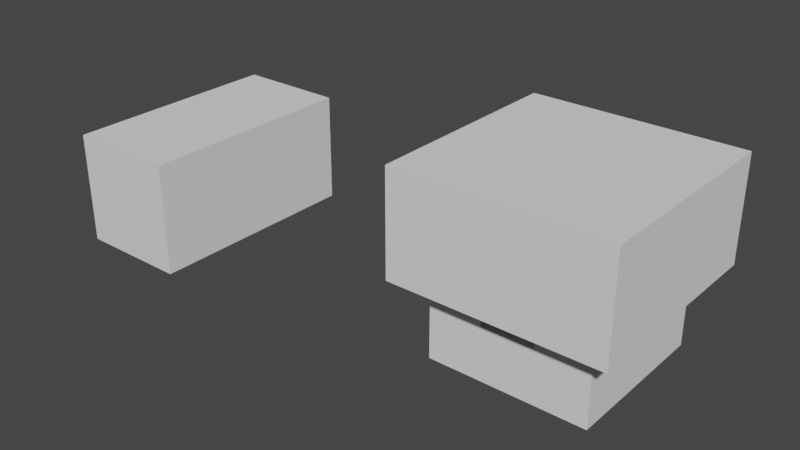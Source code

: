 # Source: dual_demo.blend  (saved by Blender 3.5.10; exported with 4.5.12 LTS)
import bpy
from mathutils import Matrix  # noqa: F401  (used for matrix-valued properties, if any)

bpy.ops.wm.read_factory_settings(use_empty=True)
scene = bpy.context.scene
scene.name = 'Scene'

# ---- collections
col_collection = bpy.data.collections.new('Collection'); scene.collection.children.link(col_collection)

# ---- world
world_world = bpy.data.worlds.new('World'); scene.world = world_world
world_world.use_nodes = True; world_world.node_tree.nodes.clear()
_N = world_world.node_tree.nodes; _L = world_world.node_tree.links
n0 = _N.new('ShaderNodeOutputWorld'); n0.name = 'World Output'; n0.location = (300, 300)
n1 = _N.new('ShaderNodeBackground'); n1.name = 'Background'; n1.location = (10, 300)
n1.inputs[0].default_value = (0.05088, 0.05088, 0.05088, 1.0)
_L.new(n1.outputs[0], n0.inputs[0])
n0.is_active_output = True
world_world.color = (0.05088, 0.05088, 0.05088)
world_world.use_sun_shadow = False
world_world.sun_shadow_jitter_overblur = 0.0

# ---- meshes
me_cube_001 = bpy.data.meshes.new('Cube.001')
me_cube_001.from_pydata([(-1.0, -1.0, -1.0), (-1.0, -1.0, 1.0), (-1.0, 1.0, -1.0), (-1.0, 1.0, 1.0), (1.0, -1.0, -1.0), (1.0, -1.0, 1.0), (1.0, 1.0, -1.0), (1.0, 1.0, 1.0)], [], [(0, 1, 3, 2), (2, 3, 7, 6), (6, 7, 5, 4), (4, 5, 1, 0), (2, 6, 4, 0), (7, 3, 1, 5)])
_uv = me_cube_001.uv_layers.new(name='UVMap')
_uv.uv.foreach_set('vector', [0.375, 0.0, 0.625, 0.0, 0.625, 0.25, 0.375, 0.25, 0.375, 0.25, 0.625, 0.25, 0.625, 0.5, 0.375, 0.5, 0.375, 0.5, 0.625, 0.5, 0.625, 0.75, 0.375, 0.75, 0.375, 0.75, 0.625, 0.75, 0.625, 1.0, 0.375, 1.0, 0.125, 0.5, 0.375, 0.5, 0.375, 0.75, 0.125, 0.75, 0.625, 0.5, 0.875, 0.5, 0.875, 0.75, 0.625, 0.75])
me_cube_001.update()
me_cube_002 = bpy.data.meshes.new('Cube.002')
me_cube_002.from_pydata([(-1.0, -1.0, -1.0), (-1.0, -1.0, 1.0), (-1.0, 1.0, -1.0), (-1.0, 1.0, 1.0), (1.0, -1.0, -1.0), (1.0, -1.0, 1.0), (1.0, 1.0, -1.0), (1.0, 1.0, 1.0)], [], [(0, 1, 3, 2), (2, 3, 7, 6), (6, 7, 5, 4), (4, 5, 1, 0), (2, 6, 4, 0), (7, 3, 1, 5)])
_uv = me_cube_002.uv_layers.new(name='UVMap')
_uv.uv.foreach_set('vector', [0.375, 0.0, 0.625, 0.0, 0.625, 0.25, 0.375, 0.25, 0.375, 0.25, 0.625, 0.25, 0.625, 0.5, 0.375, 0.5, 0.375, 0.5, 0.625, 0.5, 0.625, 0.75, 0.375, 0.75, 0.375, 0.75, 0.625, 0.75, 0.625, 1.0, 0.375, 1.0, 0.125, 0.5, 0.375, 0.5, 0.375, 0.75, 0.125, 0.75, 0.625, 0.5, 0.875, 0.5, 0.875, 0.75, 0.625, 0.75])
me_cube_002.update()
me_cube_003 = bpy.data.meshes.new('Cube.003')
me_cube_003.from_pydata([(5.0, -1.0, 1.0), (4.0, -1.0, 1.0), (4.0, 0.0, 1.0), (6.0, -1.0, 1.0), (5.0, 0.0, 1.0), (6.0, 0.0, 1.0), (4.0, 1.0, 1.0), (5.0, 1.0, 1.0), (6.0, 1.0, 1.0), (4.0, 2.0, 1.0), (5.0, 2.0, 1.0), (3.0, -1.0, 1.0), (3.0, 0.0, 1.0), (3.0, 1.0, 1.0), (3.0, 2.0, 1.0), (6.0, 2.0, 1.0), (5.0, -1.0, 0.0), (4.0, -1.0, 0.0), (6.0, -1.0, 0.0), (6.0, 0.0, 0.0), (6.0, 1.0, 0.0), (4.0, 2.0, 0.0), (5.0, 2.0, 0.0), (3.0, -1.0, 0.0), (3.0, 0.0, 0.0), (3.0, 1.0, 0.0), (3.0, 2.0, 0.0), (6.0, 2.0, 0.0), (4.0, 0.0, 0.0), (5.0, 0.0, 0.0), (4.0, 1.0, 0.0), (5.0, 1.0, 0.0), (5.0, -1.0, -1.0), (4.0, -1.0, -1.0), (6.0, -1.0, -1.0), (6.0, 0.0, -1.0), (6.0, 1.0, -1.0), (4.0, 2.0, -1.0), (5.0, 2.0, -1.0), (3.0, -1.0, -1.0), (3.0, 0.0, -1.0), (3.0, 1.0, -1.0), (3.0, 2.0, -1.0), (6.0, 2.0, -1.0), (5.0, -1.0, -2.0), (4.0, -1.0, -2.0), (6.0, -1.0, -2.0), (6.0, 0.0, -2.0), (6.0, 1.0, -2.0), (4.0, 2.0, -2.0), (5.0, 2.0, -2.0), (3.0, -1.0, -2.0), (3.0, 0.0, -2.0), (3.0, 1.0, -2.0), (3.0, 2.0, -2.0), (6.0, 2.0, -2.0), (5.0, 0.0, -1.0), (4.0, 0.0, -1.0)], [(5, 7), (29, 30)], [(4, 0, 3), (0, 2, 1), (0, 4, 2), (5, 4, 3), (4, 5, 8, 7), (4, 7, 31, 29), (7, 10, 9), (6, 9, 14), (2, 6, 13), (13, 14, 26, 25), (6, 7, 9), (2, 1, 12), (12, 2, 13), (13, 6, 14), (10, 7, 8), (12, 13, 25, 24), (11, 1, 12), (0, 1, 17, 16), (8, 15, 27, 20), (15, 10, 22, 27), (14, 9, 21, 26), (5, 3, 18, 19), (9, 10, 22, 21), (8, 10, 15), (1, 11, 23, 17), (11, 12, 24, 23), (8, 5, 19, 20), (3, 0, 16, 18), (28, 29, 31, 30), (7, 6, 30, 31), (2, 4, 29, 28), (17, 23, 39, 33), (6, 2, 28, 30), (24, 25, 41, 40), (20, 19, 35, 36), (20, 27, 43, 36), (16, 17, 28, 29), (25, 26, 42, 41), (21, 22, 38, 37), (27, 22, 38, 43), (19, 18, 34, 35), (26, 21, 37, 42), (23, 24, 40, 39), (18, 16, 32, 34), (43, 38, 50, 55), (35, 34, 46, 47), (42, 37, 49, 54), (39, 40, 52, 51), (32, 33, 45, 44), (34, 32, 44, 46), (33, 39, 51, 45), (40, 41, 53, 52), (36, 35, 47, 48), (36, 43, 55, 48), (41, 42, 54, 53), (37, 38, 50, 49), (29, 28, 57, 56), (17, 33, 57, 28), (32, 16, 29, 56), (33, 32, 56, 57)])
_uv = me_cube_003.uv_layers.new(name='UVMap')
_uv.uv.foreach_set('vector', [0.0, 0.0, 0.0, 0.0, 0.0, 0.0, 0.0, 0.0, 0.0, 0.0, 0.0, 0.0, 0.0, 0.0, 0.0, 0.0, 0.0, 0.0, 0.0, 0.0, 0.0, 0.0, 0.0, 0.0, 0.0, 0.0, 0.0, 0.0, 0.0, 0.0, 0.0, 0.0, 0.0, 0.0, 0.0, 0.0, 0.0, 0.0, 0.0, 0.0, 0.0, 0.0, 0.0, 0.0, 0.0, 0.0, 0.0, 0.0, 0.0, 0.0, 0.0, 0.0, 0.0, 0.0, 0.0, 0.0, 0.0, 0.0, 0.0, 0.0, 0.0, 0.0, 0.0, 0.0, 0.0, 0.0, 0.0, 0.0, 0.0, 0.0, 0.0, 0.0, 0.0, 0.0, 0.0, 0.0, 0.0, 0.0, 0.0, 0.0, 0.0, 0.0, 0.0, 0.0, 0.0, 0.0, 0.0, 0.0, 0.0, 0.0, 0.0, 0.0, 0.0, 0.0, 0.0, 0.0, 0.0, 0.0, 0.0, 0.0, 0.0, 0.0, 0.0, 0.0, 0.0, 0.0, 0.0, 0.0, 0.0, 0.0, 0.0, 0.0, 0.0, 0.0, 0.0, 0.0, 0.0, 0.0, 0.0, 0.0, 0.0, 0.0, 0.0, 0.0, 0.0, 0.0, 0.0, 0.0, 0.0, 0.0, 0.0, 0.0, 0.0, 0.0, 0.0, 0.0, 0.0, 0.0, 0.0, 0.0, 0.0, 0.0, 0.0, 0.0, 0.0, 0.0, 0.0, 0.0, 0.0, 0.0, 0.0, 0.0, 0.0, 0.0, 0.0, 0.0, 0.0, 0.0, 0.0, 0.0, 0.0, 0.0, 0.0, 0.0, 0.0, 0.0, 0.0, 0.0, 0.0, 0.0, 0.0, 0.0, 0.0, 0.0, 0.0, 0.0, 0.0, 0.0, 0.0, 0.0, 0.0, 0.0, 0.0, 0.0, 0.0, 0.0, 0.0, 0.0, 0.0, 0.0, 0.0, 0.0, 0.0, 0.0, 0.0, 0.0, 0.0, 0.0, 0.0, 0.0, 0.0, 0.0, 0.0, 0.0, 0.0, 0.0, 0.0, 0.0, 0.0, 0.0, 0.0, 0.0, 0.0, 0.0, 0.0, 0.0, 0.0, 0.0, 0.0, 0.0, 0.0, 0.0, 0.0, 0.0, 0.0, 0.0, 0.0, 0.0, 0.0, 0.0, 0.0, 0.0, 0.0, 0.0, 0.0, 0.0, 0.0, 0.0, 0.0, 0.0, 0.0, 0.0, 0.0, 0.0, 0.0, 0.0, 0.0, 0.0, 0.0, 0.0, 0.0, 0.0, 0.0, 0.0, 0.0, 0.0, 0.0, 0.0, 0.0, 0.0, 0.0, 0.0, 0.0, 0.0, 0.0, 0.0, 0.0, 0.0, 0.0, 0.0, 0.0, 0.0, 0.0, 0.0, 0.0, 0.0, 0.0, 0.0, 0.0, 0.0, 0.0, 0.0, 0.0, 0.0, 0.0, 0.0, 0.0, 0.0, 0.0, 0.0, 0.0, 0.0, 0.0, 0.0, 0.0, 0.0, 0.0, 0.0, 0.0, 0.0, 0.0, 0.0, 0.0, 0.0, 0.0, 0.0, 0.0, 0.0, 0.0, 0.0, 0.0, 0.0, 0.0, 0.0, 0.0, 0.0, 0.0, 0.0, 0.0, 0.0, 0.0, 0.0, 0.0, 0.0, 0.0, 0.0, 0.0, 0.0, 0.0, 0.0, 0.0, 0.0, 0.0, 0.0, 0.0, 0.0, 0.0, 0.0, 0.0, 0.0, 0.0, 0.0, 0.0, 0.0, 0.0, 0.0, 0.0, 0.0, 0.0, 0.0, 0.0, 0.0, 0.0, 0.0, 0.0, 0.0, 0.0, 0.0, 0.0, 0.0, 0.0, 0.0, 0.0, 0.0, 0.0, 0.0, 0.0, 0.0, 0.0, 0.0, 0.0, 0.0, 0.0, 0.0, 0.0, 0.0, 0.0, 0.0, 0.0, 0.0, 0.0, 0.0, 0.0, 0.0, 0.0, 0.0, 0.0, 0.0, 0.0, 0.0, 0.0, 0.0, 0.0, 0.0, 0.0, 0.0, 0.0, 0.0, 0.0, 0.0, 0.0, 0.0, 0.0, 0.0, 0.0, 0.0, 0.0, 0.0, 0.0, 0.0, 0.0, 0.0, 0.0, 0.0, 0.0, 0.0, 0.0, 0.0, 0.0, 0.0, 0.0, 0.0, 0.0, 0.0, 0.0, 0.0, 0.0, 0.0, 0.0, 0.0, 0.0, 0.0, 0.0, 0.0, 0.0, 0.0, 0.0, 0.0, 0.0, 0.0, 0.0, 0.0, 0.0, 0.0, 0.0, 0.0, 0.0, 0.0, 0.0, 0.0, 0.0, 0.0])
me_cube_003.update()
me_cube_004 = bpy.data.meshes.new('Cube.004')
me_cube_004.from_pydata([(-1.0, -1.0, -1.0), (-1.0, -1.0, 1.0), (-1.0, 1.0, -1.0), (-1.0, 1.0, 1.0), (1.0, -1.0, -1.0), (1.0, -1.0, 1.0), (1.0, 1.0, -1.0), (1.0, 1.0, 1.0)], [], [(0, 1, 3, 2), (2, 3, 7, 6), (6, 7, 5, 4), (4, 5, 1, 0), (2, 6, 4, 0), (7, 3, 1, 5)])
_uv = me_cube_004.uv_layers.new(name='UVMap')
_uv.uv.foreach_set('vector', [0.375, 0.0, 0.625, 0.0, 0.625, 0.25, 0.375, 0.25, 0.375, 0.25, 0.625, 0.25, 0.625, 0.5, 0.375, 0.5, 0.375, 0.5, 0.625, 0.5, 0.625, 0.75, 0.375, 0.75, 0.375, 0.75, 0.625, 0.75, 0.625, 1.0, 0.375, 1.0, 0.125, 0.5, 0.375, 0.5, 0.375, 0.75, 0.125, 0.75, 0.625, 0.5, 0.875, 0.5, 0.875, 0.75, 0.625, 0.75])
me_cube_004.update()
me_cube_005 = bpy.data.meshes.new('Cube.005')
me_cube_005.from_pydata([(-1.0, -1.0, -1.0), (-1.0, -1.0, 1.0), (-1.0, 1.0, -1.0), (-1.0, 1.0, 1.0), (1.0, -1.0, -1.0), (1.0, -1.0, 1.0), (1.0, 1.0, -1.0), (1.0, 1.0, 1.0)], [], [(0, 1, 3, 2), (2, 3, 7, 6), (6, 7, 5, 4), (4, 5, 1, 0), (2, 6, 4, 0), (7, 3, 1, 5)])
_uv = me_cube_005.uv_layers.new(name='UVMap')
_uv.uv.foreach_set('vector', [0.375, 0.0, 0.625, 0.0, 0.625, 0.25, 0.375, 0.25, 0.375, 0.25, 0.625, 0.25, 0.625, 0.5, 0.375, 0.5, 0.375, 0.5, 0.625, 0.5, 0.625, 0.75, 0.375, 0.75, 0.375, 0.75, 0.625, 0.75, 0.625, 1.0, 0.375, 1.0, 0.125, 0.5, 0.375, 0.5, 0.375, 0.75, 0.125, 0.75, 0.625, 0.5, 0.875, 0.5, 0.875, 0.75, 0.625, 0.75])
me_cube_005.update()
me_cube_006 = bpy.data.meshes.new('Cube.006')
me_cube_006.from_pydata([(-1.0, -1.0, -1.0), (-1.0, -1.0, 1.0), (-1.0, 1.0, -1.0), (-1.0, 1.0, 1.0), (1.0, -1.0, -1.0), (1.0, -1.0, 1.0), (1.0, 1.0, -1.0), (1.0, 1.0, 1.0)], [], [(0, 1, 3, 2), (2, 3, 7, 6), (6, 7, 5, 4), (4, 5, 1, 0), (2, 6, 4, 0), (7, 3, 1, 5)])
_uv = me_cube_006.uv_layers.new(name='UVMap')
_uv.uv.foreach_set('vector', [0.375, 0.0, 0.625, 0.0, 0.625, 0.25, 0.375, 0.25, 0.375, 0.25, 0.625, 0.25, 0.625, 0.5, 0.375, 0.5, 0.375, 0.5, 0.625, 0.5, 0.625, 0.75, 0.375, 0.75, 0.375, 0.75, 0.625, 0.75, 0.625, 1.0, 0.375, 1.0, 0.125, 0.5, 0.375, 0.5, 0.375, 0.75, 0.125, 0.75, 0.625, 0.5, 0.875, 0.5, 0.875, 0.75, 0.625, 0.75])
me_cube_006.update()
me_cube_007 = bpy.data.meshes.new('Cube.007')
me_cube_007.from_pydata([(-1.0, -1.0, -1.0), (-1.0, -1.0, 1.0), (-1.0, 1.0, -1.0), (-1.0, 1.0, 1.0), (1.0, -1.0, -1.0), (1.0, -1.0, 1.0), (1.0, 1.0, -1.0), (1.0, 1.0, 1.0)], [], [(0, 1, 3, 2), (2, 3, 7, 6), (6, 7, 5, 4), (4, 5, 1, 0), (2, 6, 4, 0), (7, 3, 1, 5)])
_uv = me_cube_007.uv_layers.new(name='UVMap')
_uv.uv.foreach_set('vector', [0.375, 0.0, 0.625, 0.0, 0.625, 0.25, 0.375, 0.25, 0.375, 0.25, 0.625, 0.25, 0.625, 0.5, 0.375, 0.5, 0.375, 0.5, 0.625, 0.5, 0.625, 0.75, 0.375, 0.75, 0.375, 0.75, 0.625, 0.75, 0.625, 1.0, 0.375, 1.0, 0.125, 0.5, 0.375, 0.5, 0.375, 0.75, 0.125, 0.75, 0.625, 0.5, 0.875, 0.5, 0.875, 0.75, 0.625, 0.75])
me_cube_007.update()
me_cube_008 = bpy.data.meshes.new('Cube.008')
me_cube_008.from_pydata([(-1.0, -1.0, -1.0), (-1.0, -1.0, 1.0), (-1.0, 1.0, -1.0), (-1.0, 1.0, 1.0), (1.0, -1.0, -1.0), (1.0, -1.0, 1.0), (1.0, 1.0, -1.0), (1.0, 1.0, 1.0)], [], [(0, 1, 3, 2), (2, 3, 7, 6), (6, 7, 5, 4), (4, 5, 1, 0), (2, 6, 4, 0), (7, 3, 1, 5)])
_uv = me_cube_008.uv_layers.new(name='UVMap')
_uv.uv.foreach_set('vector', [0.375, 0.0, 0.625, 0.0, 0.625, 0.25, 0.375, 0.25, 0.375, 0.25, 0.625, 0.25, 0.625, 0.5, 0.375, 0.5, 0.375, 0.5, 0.625, 0.5, 0.625, 0.75, 0.375, 0.75, 0.375, 0.75, 0.625, 0.75, 0.625, 1.0, 0.375, 1.0, 0.125, 0.5, 0.375, 0.5, 0.375, 0.75, 0.125, 0.75, 0.625, 0.5, 0.875, 0.5, 0.875, 0.75, 0.625, 0.75])
me_cube_008.update()
me_cube_009 = bpy.data.meshes.new('Cube.009')
me_cube_009.from_pydata([(-1.0, -1.0, -1.0), (-1.0, -1.0, 1.0), (-1.0, 1.0, -1.0), (-1.0, 1.0, 1.0), (1.0, -1.0, -1.0), (1.0, -1.0, 1.0), (1.0, 1.0, -1.0), (1.0, 1.0, 1.0)], [], [(0, 1, 3, 2), (2, 3, 7, 6), (6, 7, 5, 4), (4, 5, 1, 0), (2, 6, 4, 0), (7, 3, 1, 5)])
_uv = me_cube_009.uv_layers.new(name='UVMap')
_uv.uv.foreach_set('vector', [0.375, 0.0, 0.625, 0.0, 0.625, 0.25, 0.375, 0.25, 0.375, 0.25, 0.625, 0.25, 0.625, 0.5, 0.375, 0.5, 0.375, 0.5, 0.625, 0.5, 0.625, 0.75, 0.375, 0.75, 0.375, 0.75, 0.625, 0.75, 0.625, 1.0, 0.375, 1.0, 0.125, 0.5, 0.375, 0.5, 0.375, 0.75, 0.125, 0.75, 0.625, 0.5, 0.875, 0.5, 0.875, 0.75, 0.625, 0.75])
me_cube_009.update()
me_cube_010 = bpy.data.meshes.new('Cube.010')
me_cube_010.from_pydata([(-1.0, -1.0, -1.0), (-1.0, -1.0, 1.0), (-1.0, 1.0, -1.0), (-1.0, 1.0, 1.0), (1.0, -1.0, -1.0), (1.0, -1.0, 1.0), (1.0, 1.0, -1.0), (1.0, 1.0, 1.0)], [], [(0, 1, 3, 2), (2, 3, 7, 6), (6, 7, 5, 4), (4, 5, 1, 0), (2, 6, 4, 0), (7, 3, 1, 5)])
_uv = me_cube_010.uv_layers.new(name='UVMap')
_uv.uv.foreach_set('vector', [0.375, 0.0, 0.625, 0.0, 0.625, 0.25, 0.375, 0.25, 0.375, 0.25, 0.625, 0.25, 0.625, 0.5, 0.375, 0.5, 0.375, 0.5, 0.625, 0.5, 0.625, 0.75, 0.375, 0.75, 0.375, 0.75, 0.625, 0.75, 0.625, 1.0, 0.375, 1.0, 0.125, 0.5, 0.375, 0.5, 0.375, 0.75, 0.125, 0.75, 0.625, 0.5, 0.875, 0.5, 0.875, 0.75, 0.625, 0.75])
me_cube_010.update()
me_cube_011 = bpy.data.meshes.new('Cube.011')
me_cube_011.from_pydata([(-1.0, -1.0, -1.0), (-1.0, -1.0, 1.0), (-1.0, 1.0, -1.0), (-1.0, 1.0, 1.0), (1.0, -1.0, -1.0), (1.0, -1.0, 1.0), (1.0, 1.0, -1.0), (1.0, 1.0, 1.0)], [], [(0, 1, 3, 2), (2, 3, 7, 6), (6, 7, 5, 4), (4, 5, 1, 0), (2, 6, 4, 0), (7, 3, 1, 5)])
_uv = me_cube_011.uv_layers.new(name='UVMap')
_uv.uv.foreach_set('vector', [0.375, 0.0, 0.625, 0.0, 0.625, 0.25, 0.375, 0.25, 0.375, 0.25, 0.625, 0.25, 0.625, 0.5, 0.375, 0.5, 0.375, 0.5, 0.625, 0.5, 0.625, 0.75, 0.375, 0.75, 0.375, 0.75, 0.625, 0.75, 0.625, 1.0, 0.375, 1.0, 0.125, 0.5, 0.375, 0.5, 0.375, 0.75, 0.125, 0.75, 0.625, 0.5, 0.875, 0.5, 0.875, 0.75, 0.625, 0.75])
me_cube_011.update()
me_cube_012 = bpy.data.meshes.new('Cube.012')
me_cube_012.from_pydata([(-1.0, -1.0, -1.0), (-1.0, -1.0, 1.0), (-1.0, 1.0, -1.0), (-1.0, 1.0, 1.0), (1.0, -1.0, -1.0), (1.0, -1.0, 1.0), (1.0, 1.0, -1.0), (1.0, 1.0, 1.0)], [], [(0, 1, 3, 2), (2, 3, 7, 6), (6, 7, 5, 4), (4, 5, 1, 0), (2, 6, 4, 0), (7, 3, 1, 5)])
_uv = me_cube_012.uv_layers.new(name='UVMap')
_uv.uv.foreach_set('vector', [0.375, 0.0, 0.625, 0.0, 0.625, 0.25, 0.375, 0.25, 0.375, 0.25, 0.625, 0.25, 0.625, 0.5, 0.375, 0.5, 0.375, 0.5, 0.625, 0.5, 0.625, 0.75, 0.375, 0.75, 0.375, 0.75, 0.625, 0.75, 0.625, 1.0, 0.375, 1.0, 0.125, 0.5, 0.375, 0.5, 0.375, 0.75, 0.125, 0.75, 0.625, 0.5, 0.875, 0.5, 0.875, 0.75, 0.625, 0.75])
me_cube_012.update()
me_cube_013 = bpy.data.meshes.new('Cube.013')
me_cube_013.from_pydata([(-1.0, -1.0, -1.0), (-1.0, -1.0, 1.0), (-1.0, 1.0, -1.0), (-1.0, 1.0, 1.0), (1.0, -1.0, -1.0), (1.0, -1.0, 1.0), (1.0, 1.0, -1.0), (1.0, 1.0, 1.0)], [], [(0, 1, 3, 2), (2, 3, 7, 6), (6, 7, 5, 4), (4, 5, 1, 0), (2, 6, 4, 0), (7, 3, 1, 5)])
_uv = me_cube_013.uv_layers.new(name='UVMap')
_uv.uv.foreach_set('vector', [0.375, 0.0, 0.625, 0.0, 0.625, 0.25, 0.375, 0.25, 0.375, 0.25, 0.625, 0.25, 0.625, 0.5, 0.375, 0.5, 0.375, 0.5, 0.625, 0.5, 0.625, 0.75, 0.375, 0.75, 0.375, 0.75, 0.625, 0.75, 0.625, 1.0, 0.375, 1.0, 0.125, 0.5, 0.375, 0.5, 0.375, 0.75, 0.125, 0.75, 0.625, 0.5, 0.875, 0.5, 0.875, 0.75, 0.625, 0.75])
me_cube_013.update()
me_cube_014 = bpy.data.meshes.new('Cube.014')
me_cube_014.from_pydata([(-1.0, -1.0, -1.0), (-1.0, -1.0, 1.0), (-1.0, 1.0, -1.0), (-1.0, 1.0, 1.0), (1.0, -1.0, -1.0), (1.0, -1.0, 1.0), (1.0, 1.0, -1.0), (1.0, 1.0, 1.0)], [], [(0, 1, 3, 2), (2, 3, 7, 6), (6, 7, 5, 4), (4, 5, 1, 0), (2, 6, 4, 0), (7, 3, 1, 5)])
_uv = me_cube_014.uv_layers.new(name='UVMap')
_uv.uv.foreach_set('vector', [0.375, 0.0, 0.625, 0.0, 0.625, 0.25, 0.375, 0.25, 0.375, 0.25, 0.625, 0.25, 0.625, 0.5, 0.375, 0.5, 0.375, 0.5, 0.625, 0.5, 0.625, 0.75, 0.375, 0.75, 0.375, 0.75, 0.625, 0.75, 0.625, 1.0, 0.375, 1.0, 0.125, 0.5, 0.375, 0.5, 0.375, 0.75, 0.125, 0.75, 0.625, 0.5, 0.875, 0.5, 0.875, 0.75, 0.625, 0.75])
me_cube_014.update()
me_cube_015 = bpy.data.meshes.new('Cube.015')
me_cube_015.from_pydata([(-1.0, -1.0, -1.0), (-1.0, -1.0, 1.0), (-1.0, 1.0, -1.0), (-1.0, 1.0, 1.0), (1.0, -1.0, -1.0), (1.0, -1.0, 1.0), (1.0, 1.0, -1.0), (1.0, 1.0, 1.0)], [], [(0, 1, 3, 2), (2, 3, 7, 6), (6, 7, 5, 4), (4, 5, 1, 0), (2, 6, 4, 0), (7, 3, 1, 5)])
_uv = me_cube_015.uv_layers.new(name='UVMap')
_uv.uv.foreach_set('vector', [0.375, 0.0, 0.625, 0.0, 0.625, 0.25, 0.375, 0.25, 0.375, 0.25, 0.625, 0.25, 0.625, 0.5, 0.375, 0.5, 0.375, 0.5, 0.625, 0.5, 0.625, 0.75, 0.375, 0.75, 0.375, 0.75, 0.625, 0.75, 0.625, 1.0, 0.375, 1.0, 0.125, 0.5, 0.375, 0.5, 0.375, 0.75, 0.125, 0.75, 0.625, 0.5, 0.875, 0.5, 0.875, 0.75, 0.625, 0.75])
me_cube_015.update()
me_cube_016 = bpy.data.meshes.new('Cube.016')
me_cube_016.from_pydata([(-1.0, -1.0, -1.0), (-1.0, -1.0, 1.0), (-1.0, 1.0, -1.0), (-1.0, 1.0, 1.0), (1.0, -1.0, -1.0), (1.0, -1.0, 1.0), (1.0, 1.0, -1.0), (1.0, 1.0, 1.0)], [], [(0, 1, 3, 2), (2, 3, 7, 6), (6, 7, 5, 4), (4, 5, 1, 0), (2, 6, 4, 0), (7, 3, 1, 5)])
_uv = me_cube_016.uv_layers.new(name='UVMap')
_uv.uv.foreach_set('vector', [0.375, 0.0, 0.625, 0.0, 0.625, 0.25, 0.375, 0.25, 0.375, 0.25, 0.625, 0.25, 0.625, 0.5, 0.375, 0.5, 0.375, 0.5, 0.625, 0.5, 0.625, 0.75, 0.375, 0.75, 0.375, 0.75, 0.625, 0.75, 0.625, 1.0, 0.375, 1.0, 0.125, 0.5, 0.375, 0.5, 0.375, 0.75, 0.125, 0.75, 0.625, 0.5, 0.875, 0.5, 0.875, 0.75, 0.625, 0.75])
me_cube_016.update()
me_cube_017 = bpy.data.meshes.new('Cube.017')
me_cube_017.from_pydata([(-1.0, -1.0, -1.0), (-1.0, -1.0, 1.0), (-1.0, 1.0, -1.0), (-1.0, 1.0, 1.0), (1.0, -1.0, -1.0), (1.0, -1.0, 1.0), (1.0, 1.0, -1.0), (1.0, 1.0, 1.0)], [], [(0, 1, 3, 2), (2, 3, 7, 6), (6, 7, 5, 4), (4, 5, 1, 0), (2, 6, 4, 0), (7, 3, 1, 5)])
_uv = me_cube_017.uv_layers.new(name='UVMap')
_uv.uv.foreach_set('vector', [0.375, 0.0, 0.625, 0.0, 0.625, 0.25, 0.375, 0.25, 0.375, 0.25, 0.625, 0.25, 0.625, 0.5, 0.375, 0.5, 0.375, 0.5, 0.625, 0.5, 0.625, 0.75, 0.375, 0.75, 0.375, 0.75, 0.625, 0.75, 0.625, 1.0, 0.375, 1.0, 0.125, 0.5, 0.375, 0.5, 0.375, 0.75, 0.125, 0.75, 0.625, 0.5, 0.875, 0.5, 0.875, 0.75, 0.625, 0.75])
me_cube_017.update()
me_cube_018 = bpy.data.meshes.new('Cube.018')
me_cube_018.from_pydata([(-1.0, -1.0, -1.0), (-1.0, -1.0, 1.0), (-1.0, 1.0, -1.0), (-1.0, 1.0, 1.0), (1.0, -1.0, -1.0), (1.0, -1.0, 1.0), (1.0, 1.0, -1.0), (1.0, 1.0, 1.0)], [], [(0, 1, 3, 2), (2, 3, 7, 6), (6, 7, 5, 4), (4, 5, 1, 0), (2, 6, 4, 0), (7, 3, 1, 5)])
_uv = me_cube_018.uv_layers.new(name='UVMap')
_uv.uv.foreach_set('vector', [0.375, 0.0, 0.625, 0.0, 0.625, 0.25, 0.375, 0.25, 0.375, 0.25, 0.625, 0.25, 0.625, 0.5, 0.375, 0.5, 0.375, 0.5, 0.625, 0.5, 0.625, 0.75, 0.375, 0.75, 0.375, 0.75, 0.625, 0.75, 0.625, 1.0, 0.375, 1.0, 0.125, 0.5, 0.375, 0.5, 0.375, 0.75, 0.125, 0.75, 0.625, 0.5, 0.875, 0.5, 0.875, 0.75, 0.625, 0.75])
me_cube_018.update()
me_cube_019 = bpy.data.meshes.new('Cube.019')
me_cube_019.from_pydata([(-1.0, -1.0, -1.0), (-1.0, -1.0, 1.0), (-1.0, 1.0, -1.0), (-1.0, 1.0, 1.0), (1.0, -1.0, -1.0), (1.0, -1.0, 1.0), (1.0, 1.0, -1.0), (1.0, 1.0, 1.0)], [], [(0, 1, 3, 2), (2, 3, 7, 6), (6, 7, 5, 4), (4, 5, 1, 0), (2, 6, 4, 0), (7, 3, 1, 5)])
_uv = me_cube_019.uv_layers.new(name='UVMap')
_uv.uv.foreach_set('vector', [0.375, 0.0, 0.625, 0.0, 0.625, 0.25, 0.375, 0.25, 0.375, 0.25, 0.625, 0.25, 0.625, 0.5, 0.375, 0.5, 0.375, 0.5, 0.625, 0.5, 0.625, 0.75, 0.375, 0.75, 0.375, 0.75, 0.625, 0.75, 0.625, 1.0, 0.375, 1.0, 0.125, 0.5, 0.375, 0.5, 0.375, 0.75, 0.125, 0.75, 0.625, 0.5, 0.875, 0.5, 0.875, 0.75, 0.625, 0.75])
me_cube_019.update()
me_cube_020 = bpy.data.meshes.new('Cube.020')
me_cube_020.from_pydata([(-1.0, -1.0, -1.0), (-1.0, -1.0, 1.0), (-1.0, 1.0, -1.0), (-1.0, 1.0, 1.0), (1.0, -1.0, -1.0), (1.0, -1.0, 1.0), (1.0, 1.0, -1.0), (1.0, 1.0, 1.0)], [], [(0, 1, 3, 2), (2, 3, 7, 6), (6, 7, 5, 4), (4, 5, 1, 0), (2, 6, 4, 0), (7, 3, 1, 5)])
_uv = me_cube_020.uv_layers.new(name='UVMap')
_uv.uv.foreach_set('vector', [0.375, 0.0, 0.625, 0.0, 0.625, 0.25, 0.375, 0.25, 0.375, 0.25, 0.625, 0.25, 0.625, 0.5, 0.375, 0.5, 0.375, 0.5, 0.625, 0.5, 0.625, 0.75, 0.375, 0.75, 0.375, 0.75, 0.625, 0.75, 0.625, 1.0, 0.375, 1.0, 0.125, 0.5, 0.375, 0.5, 0.375, 0.75, 0.125, 0.75, 0.625, 0.5, 0.875, 0.5, 0.875, 0.75, 0.625, 0.75])
me_cube_020.update()
me_cube_022 = bpy.data.meshes.new('Cube.022')
me_cube_022.from_pydata([(-1.0, -1.0, -1.0), (-1.0, -1.0, 1.0), (-1.0, 1.0, -1.0), (-1.0, 1.0, 1.0), (1.0, -1.0, -1.0), (1.0, -1.0, 1.0), (1.0, 1.0, -1.0), (1.0, 1.0, 1.0)], [], [(0, 1, 3, 2), (2, 3, 7, 6), (6, 7, 5, 4), (4, 5, 1, 0), (2, 6, 4, 0), (7, 3, 1, 5)])
_uv = me_cube_022.uv_layers.new(name='UVMap')
_uv.uv.foreach_set('vector', [0.375, 0.0, 0.625, 0.0, 0.625, 0.25, 0.375, 0.25, 0.375, 0.25, 0.625, 0.25, 0.625, 0.5, 0.375, 0.5, 0.375, 0.5, 0.625, 0.5, 0.625, 0.75, 0.375, 0.75, 0.375, 0.75, 0.625, 0.75, 0.625, 1.0, 0.375, 1.0, 0.125, 0.5, 0.375, 0.5, 0.375, 0.75, 0.125, 0.75, 0.625, 0.5, 0.875, 0.5, 0.875, 0.75, 0.625, 0.75])
me_cube_022.update()
me_cube_023 = bpy.data.meshes.new('Cube.023')
me_cube_023.from_pydata([(-1.0, -1.0, -1.0), (-1.0, -1.0, 1.0), (-1.0, 1.0, -1.0), (-1.0, 1.0, 1.0), (1.0, -1.0, -1.0), (1.0, -1.0, 1.0), (1.0, 1.0, -1.0), (1.0, 1.0, 1.0)], [], [(0, 1, 3, 2), (2, 3, 7, 6), (6, 7, 5, 4), (4, 5, 1, 0), (2, 6, 4, 0), (7, 3, 1, 5)])
_uv = me_cube_023.uv_layers.new(name='UVMap')
_uv.uv.foreach_set('vector', [0.375, 0.0, 0.625, 0.0, 0.625, 0.25, 0.375, 0.25, 0.375, 0.25, 0.625, 0.25, 0.625, 0.5, 0.375, 0.5, 0.375, 0.5, 0.625, 0.5, 0.625, 0.75, 0.375, 0.75, 0.375, 0.75, 0.625, 0.75, 0.625, 1.0, 0.375, 1.0, 0.125, 0.5, 0.375, 0.5, 0.375, 0.75, 0.125, 0.75, 0.625, 0.5, 0.875, 0.5, 0.875, 0.75, 0.625, 0.75])
me_cube_023.update()
me_cube_024 = bpy.data.meshes.new('Cube.024')
me_cube_024.from_pydata([(-1.0, -1.0, -1.0), (-1.0, -1.0, 1.0), (-1.0, 1.0, -1.0), (-1.0, 1.0, 1.0), (1.0, -1.0, -1.0), (1.0, -1.0, 1.0), (1.0, 1.0, -1.0), (1.0, 1.0, 1.0)], [], [(0, 1, 3, 2), (2, 3, 7, 6), (6, 7, 5, 4), (4, 5, 1, 0), (2, 6, 4, 0), (7, 3, 1, 5)])
_uv = me_cube_024.uv_layers.new(name='UVMap')
_uv.uv.foreach_set('vector', [0.375, 0.0, 0.625, 0.0, 0.625, 0.25, 0.375, 0.25, 0.375, 0.25, 0.625, 0.25, 0.625, 0.5, 0.375, 0.5, 0.375, 0.5, 0.625, 0.5, 0.625, 0.75, 0.375, 0.75, 0.375, 0.75, 0.625, 0.75, 0.625, 1.0, 0.375, 1.0, 0.125, 0.5, 0.375, 0.5, 0.375, 0.75, 0.125, 0.75, 0.625, 0.5, 0.875, 0.5, 0.875, 0.75, 0.625, 0.75])
me_cube_024.update()
me_cube_025 = bpy.data.meshes.new('Cube.025')
me_cube_025.from_pydata([(-1.0, -1.0, -1.0), (-1.0, -1.0, 1.0), (-1.0, 1.0, -1.0), (-1.0, 1.0, 1.0), (1.0, -1.0, -1.0), (1.0, -1.0, 1.0), (1.0, 1.0, -1.0), (1.0, 1.0, 1.0)], [], [(0, 1, 3, 2), (2, 3, 7, 6), (6, 7, 5, 4), (4, 5, 1, 0), (2, 6, 4, 0), (7, 3, 1, 5)])
_uv = me_cube_025.uv_layers.new(name='UVMap')
_uv.uv.foreach_set('vector', [0.375, 0.0, 0.625, 0.0, 0.625, 0.25, 0.375, 0.25, 0.375, 0.25, 0.625, 0.25, 0.625, 0.5, 0.375, 0.5, 0.375, 0.5, 0.625, 0.5, 0.625, 0.75, 0.375, 0.75, 0.375, 0.75, 0.625, 0.75, 0.625, 1.0, 0.375, 1.0, 0.125, 0.5, 0.375, 0.5, 0.375, 0.75, 0.125, 0.75, 0.625, 0.5, 0.875, 0.5, 0.875, 0.75, 0.625, 0.75])
me_cube_025.update()
me_cube_026 = bpy.data.meshes.new('Cube.026')
me_cube_026.from_pydata([(-1.0, -1.0, -1.0), (-1.0, -1.0, 1.0), (-1.0, 1.0, -1.0), (-1.0, 1.0, 1.0), (1.0, -1.0, -1.0), (1.0, -1.0, 1.0), (1.0, 1.0, -1.0), (1.0, 1.0, 1.0)], [], [(0, 1, 3, 2), (2, 3, 7, 6), (6, 7, 5, 4), (4, 5, 1, 0), (2, 6, 4, 0), (7, 3, 1, 5)])
_uv = me_cube_026.uv_layers.new(name='UVMap')
_uv.uv.foreach_set('vector', [0.375, 0.0, 0.625, 0.0, 0.625, 0.25, 0.375, 0.25, 0.375, 0.25, 0.625, 0.25, 0.625, 0.5, 0.375, 0.5, 0.375, 0.5, 0.625, 0.5, 0.625, 0.75, 0.375, 0.75, 0.375, 0.75, 0.625, 0.75, 0.625, 1.0, 0.375, 1.0, 0.125, 0.5, 0.375, 0.5, 0.375, 0.75, 0.125, 0.75, 0.625, 0.5, 0.875, 0.5, 0.875, 0.75, 0.625, 0.75])
me_cube_026.update()
me_cube_027 = bpy.data.meshes.new('Cube.027')
me_cube_027.from_pydata([(-1.0, -1.0, -1.0), (-1.0, -1.0, 1.0), (-1.0, 1.0, -1.0), (-1.0, 1.0, 1.0), (1.0, -1.0, -1.0), (1.0, -1.0, 1.0), (1.0, 1.0, -1.0), (1.0, 1.0, 1.0)], [], [(0, 1, 3, 2), (2, 3, 7, 6), (6, 7, 5, 4), (4, 5, 1, 0), (2, 6, 4, 0), (7, 3, 1, 5)])
_uv = me_cube_027.uv_layers.new(name='UVMap')
_uv.uv.foreach_set('vector', [0.375, 0.0, 0.625, 0.0, 0.625, 0.25, 0.375, 0.25, 0.375, 0.25, 0.625, 0.25, 0.625, 0.5, 0.375, 0.5, 0.375, 0.5, 0.625, 0.5, 0.625, 0.75, 0.375, 0.75, 0.375, 0.75, 0.625, 0.75, 0.625, 1.0, 0.375, 1.0, 0.125, 0.5, 0.375, 0.5, 0.375, 0.75, 0.125, 0.75, 0.625, 0.5, 0.875, 0.5, 0.875, 0.75, 0.625, 0.75])
me_cube_027.update()
me_cube_028 = bpy.data.meshes.new('Cube.028')
me_cube_028.from_pydata([(-1.0, -1.0, -1.0), (-1.0, -1.0, 1.0), (-1.0, 1.0, -1.0), (-1.0, 1.0, 1.0), (1.0, -1.0, -1.0), (1.0, -1.0, 1.0), (1.0, 1.0, -1.0), (1.0, 1.0, 1.0)], [], [(0, 1, 3, 2), (2, 3, 7, 6), (6, 7, 5, 4), (4, 5, 1, 0), (2, 6, 4, 0), (7, 3, 1, 5)])
_uv = me_cube_028.uv_layers.new(name='UVMap')
_uv.uv.foreach_set('vector', [0.375, 0.0, 0.625, 0.0, 0.625, 0.25, 0.375, 0.25, 0.375, 0.25, 0.625, 0.25, 0.625, 0.5, 0.375, 0.5, 0.375, 0.5, 0.625, 0.5, 0.625, 0.75, 0.375, 0.75, 0.375, 0.75, 0.625, 0.75, 0.625, 1.0, 0.375, 1.0, 0.125, 0.5, 0.375, 0.5, 0.375, 0.75, 0.125, 0.75, 0.625, 0.5, 0.875, 0.5, 0.875, 0.75, 0.625, 0.75])
me_cube_028.update()
me_cube_029 = bpy.data.meshes.new('Cube.029')
me_cube_029.from_pydata([(-1.0, -1.0, -1.0), (-1.0, -1.0, 1.0), (-1.0, 1.0, -1.0), (-1.0, 1.0, 1.0), (1.0, -1.0, -1.0), (1.0, -1.0, 1.0), (1.0, 1.0, -1.0), (1.0, 1.0, 1.0)], [], [(0, 1, 3, 2), (2, 3, 7, 6), (6, 7, 5, 4), (4, 5, 1, 0), (2, 6, 4, 0), (7, 3, 1, 5)])
_uv = me_cube_029.uv_layers.new(name='UVMap')
_uv.uv.foreach_set('vector', [0.375, 0.0, 0.625, 0.0, 0.625, 0.25, 0.375, 0.25, 0.375, 0.25, 0.625, 0.25, 0.625, 0.5, 0.375, 0.5, 0.375, 0.5, 0.625, 0.5, 0.625, 0.75, 0.375, 0.75, 0.375, 0.75, 0.625, 0.75, 0.625, 1.0, 0.375, 1.0, 0.125, 0.5, 0.375, 0.5, 0.375, 0.75, 0.125, 0.75, 0.625, 0.5, 0.875, 0.5, 0.875, 0.75, 0.625, 0.75])
me_cube_029.update()
me_cube_030 = bpy.data.meshes.new('Cube.030')
me_cube_030.from_pydata([(-1.0, -1.0, -1.0), (-1.0, -1.0, 1.0), (-1.0, 1.0, -1.0), (-1.0, 1.0, 1.0), (1.0, -1.0, -1.0), (1.0, -1.0, 1.0), (1.0, 1.0, -1.0), (1.0, 1.0, 1.0)], [], [(0, 1, 3, 2), (2, 3, 7, 6), (6, 7, 5, 4), (4, 5, 1, 0), (2, 6, 4, 0), (7, 3, 1, 5)])
_uv = me_cube_030.uv_layers.new(name='UVMap')
_uv.uv.foreach_set('vector', [0.375, 0.0, 0.625, 0.0, 0.625, 0.25, 0.375, 0.25, 0.375, 0.25, 0.625, 0.25, 0.625, 0.5, 0.375, 0.5, 0.375, 0.5, 0.625, 0.5, 0.625, 0.75, 0.375, 0.75, 0.375, 0.75, 0.625, 0.75, 0.625, 1.0, 0.375, 1.0, 0.125, 0.5, 0.375, 0.5, 0.375, 0.75, 0.125, 0.75, 0.625, 0.5, 0.875, 0.5, 0.875, 0.75, 0.625, 0.75])
me_cube_030.update()
me_cube_031 = bpy.data.meshes.new('Cube.031')
me_cube_031.from_pydata([(-1.0, -1.0, -1.0), (-1.0, -1.0, 1.0), (-1.0, 1.0, -1.0), (-1.0, 1.0, 1.0), (1.0, -1.0, -1.0), (1.0, -1.0, 1.0), (1.0, 1.0, -1.0), (1.0, 1.0, 1.0)], [], [(0, 1, 3, 2), (2, 3, 7, 6), (6, 7, 5, 4), (4, 5, 1, 0), (2, 6, 4, 0), (7, 3, 1, 5)])
_uv = me_cube_031.uv_layers.new(name='UVMap')
_uv.uv.foreach_set('vector', [0.375, 0.0, 0.625, 0.0, 0.625, 0.25, 0.375, 0.25, 0.375, 0.25, 0.625, 0.25, 0.625, 0.5, 0.375, 0.5, 0.375, 0.5, 0.625, 0.5, 0.625, 0.75, 0.375, 0.75, 0.375, 0.75, 0.625, 0.75, 0.625, 1.0, 0.375, 1.0, 0.125, 0.5, 0.375, 0.5, 0.375, 0.75, 0.125, 0.75, 0.625, 0.5, 0.875, 0.5, 0.875, 0.75, 0.625, 0.75])
me_cube_031.update()
me_cube_032 = bpy.data.meshes.new('Cube.032')
me_cube_032.from_pydata([(-1.0, -1.0, -1.0), (-1.0, -1.0, 1.0), (-1.0, 1.0, -1.0), (-1.0, 1.0, 1.0), (1.0, -1.0, -1.0), (1.0, -1.0, 1.0), (1.0, 1.0, -1.0), (1.0, 1.0, 1.0)], [], [(0, 1, 3, 2), (2, 3, 7, 6), (6, 7, 5, 4), (4, 5, 1, 0), (2, 6, 4, 0), (7, 3, 1, 5)])
_uv = me_cube_032.uv_layers.new(name='UVMap')
_uv.uv.foreach_set('vector', [0.375, 0.0, 0.625, 0.0, 0.625, 0.25, 0.375, 0.25, 0.375, 0.25, 0.625, 0.25, 0.625, 0.5, 0.375, 0.5, 0.375, 0.5, 0.625, 0.5, 0.625, 0.75, 0.375, 0.75, 0.375, 0.75, 0.625, 0.75, 0.625, 1.0, 0.375, 1.0, 0.125, 0.5, 0.375, 0.5, 0.375, 0.75, 0.125, 0.75, 0.625, 0.5, 0.875, 0.5, 0.875, 0.75, 0.625, 0.75])
me_cube_032.update()
me_cube_033 = bpy.data.meshes.new('Cube.033')
me_cube_033.from_pydata([(-1.0, -1.0, -1.0), (-1.0, -1.0, 1.0), (-1.0, 1.0, -1.0), (-1.0, 1.0, 1.0), (1.0, -1.0, -1.0), (1.0, -1.0, 1.0), (1.0, 1.0, -1.0), (1.0, 1.0, 1.0)], [], [(0, 1, 3, 2), (2, 3, 7, 6), (6, 7, 5, 4), (4, 5, 1, 0), (2, 6, 4, 0), (7, 3, 1, 5)])
_uv = me_cube_033.uv_layers.new(name='UVMap')
_uv.uv.foreach_set('vector', [0.375, 0.0, 0.625, 0.0, 0.625, 0.25, 0.375, 0.25, 0.375, 0.25, 0.625, 0.25, 0.625, 0.5, 0.375, 0.5, 0.375, 0.5, 0.625, 0.5, 0.625, 0.75, 0.375, 0.75, 0.375, 0.75, 0.625, 0.75, 0.625, 1.0, 0.375, 1.0, 0.125, 0.5, 0.375, 0.5, 0.375, 0.75, 0.125, 0.75, 0.625, 0.5, 0.875, 0.5, 0.875, 0.75, 0.625, 0.75])
me_cube_033.update()
me_cube_034 = bpy.data.meshes.new('Cube.034')
me_cube_034.from_pydata([(-1.0, -1.0, -1.0), (-1.0, -1.0, 1.0), (-1.0, 1.0, -1.0), (-1.0, 1.0, 1.0), (1.0, -1.0, -1.0), (1.0, -1.0, 1.0), (1.0, 1.0, -1.0), (1.0, 1.0, 1.0)], [], [(0, 1, 3, 2), (2, 3, 7, 6), (6, 7, 5, 4), (4, 5, 1, 0), (2, 6, 4, 0), (7, 3, 1, 5)])
_uv = me_cube_034.uv_layers.new(name='UVMap')
_uv.uv.foreach_set('vector', [0.375, 0.0, 0.625, 0.0, 0.625, 0.25, 0.375, 0.25, 0.375, 0.25, 0.625, 0.25, 0.625, 0.5, 0.375, 0.5, 0.375, 0.5, 0.625, 0.5, 0.625, 0.75, 0.375, 0.75, 0.375, 0.75, 0.625, 0.75, 0.625, 1.0, 0.375, 1.0, 0.125, 0.5, 0.375, 0.5, 0.375, 0.75, 0.125, 0.75, 0.625, 0.5, 0.875, 0.5, 0.875, 0.75, 0.625, 0.75])
me_cube_034.update()
me_cube_035 = bpy.data.meshes.new('Cube.035')
me_cube_035.from_pydata([(-1.0, -1.0, -1.0), (-1.0, -1.0, 1.0), (-1.0, 1.0, -1.0), (-1.0, 1.0, 1.0), (1.0, -1.0, -1.0), (1.0, -1.0, 1.0), (1.0, 1.0, -1.0), (1.0, 1.0, 1.0)], [], [(0, 1, 3, 2), (2, 3, 7, 6), (6, 7, 5, 4), (4, 5, 1, 0), (2, 6, 4, 0), (7, 3, 1, 5)])
_uv = me_cube_035.uv_layers.new(name='UVMap')
_uv.uv.foreach_set('vector', [0.375, 0.0, 0.625, 0.0, 0.625, 0.25, 0.375, 0.25, 0.375, 0.25, 0.625, 0.25, 0.625, 0.5, 0.375, 0.5, 0.375, 0.5, 0.625, 0.5, 0.625, 0.75, 0.375, 0.75, 0.375, 0.75, 0.625, 0.75, 0.625, 1.0, 0.375, 1.0, 0.125, 0.5, 0.375, 0.5, 0.375, 0.75, 0.125, 0.75, 0.625, 0.5, 0.875, 0.5, 0.875, 0.75, 0.625, 0.75])
me_cube_035.update()
me_cube_036 = bpy.data.meshes.new('Cube.036')
me_cube_036.from_pydata([(-1.0, -1.0, -1.0), (-1.0, -1.0, 1.0), (-1.0, 1.0, -1.0), (-1.0, 1.0, 1.0), (1.0, -1.0, -1.0), (1.0, -1.0, 1.0), (1.0, 1.0, -1.0), (1.0, 1.0, 1.0)], [], [(0, 1, 3, 2), (2, 3, 7, 6), (6, 7, 5, 4), (4, 5, 1, 0), (2, 6, 4, 0), (7, 3, 1, 5)])
_uv = me_cube_036.uv_layers.new(name='UVMap')
_uv.uv.foreach_set('vector', [0.375, 0.0, 0.625, 0.0, 0.625, 0.25, 0.375, 0.25, 0.375, 0.25, 0.625, 0.25, 0.625, 0.5, 0.375, 0.5, 0.375, 0.5, 0.625, 0.5, 0.625, 0.75, 0.375, 0.75, 0.375, 0.75, 0.625, 0.75, 0.625, 1.0, 0.375, 1.0, 0.125, 0.5, 0.375, 0.5, 0.375, 0.75, 0.125, 0.75, 0.625, 0.5, 0.875, 0.5, 0.875, 0.75, 0.625, 0.75])
me_cube_036.update()

# ---- objects
ob_cube = bpy.data.objects.new('Cube', me_cube_001)
ob_cube_001 = bpy.data.objects.new('Cube.001', me_cube_002)
ob_cube_002 = bpy.data.objects.new('Cube.002', me_cube_003)
ob_cube_003 = bpy.data.objects.new('Cube.003', me_cube_004)
ob_cube_004 = bpy.data.objects.new('Cube.004', me_cube_005)
ob_cube_005 = bpy.data.objects.new('Cube.005', me_cube_006)
ob_cube_006 = bpy.data.objects.new('Cube.006', me_cube_007)
ob_cube_007 = bpy.data.objects.new('Cube.007', me_cube_008)
ob_cube_008 = bpy.data.objects.new('Cube.008', me_cube_009)
ob_cube_009 = bpy.data.objects.new('Cube.009', me_cube_010)
ob_cube_010 = bpy.data.objects.new('Cube.010', me_cube_011)
ob_cube_011 = bpy.data.objects.new('Cube.011', me_cube_012)
ob_cube_012 = bpy.data.objects.new('Cube.012', me_cube_013)
ob_cube_013 = bpy.data.objects.new('Cube.013', me_cube_014)
ob_cube_014 = bpy.data.objects.new('Cube.014', me_cube_015)
ob_cube_015 = bpy.data.objects.new('Cube.015', me_cube_016)
ob_cube_016 = bpy.data.objects.new('Cube.016', me_cube_017)
ob_cube_017 = bpy.data.objects.new('Cube.017', me_cube_018)
ob_cube_018 = bpy.data.objects.new('Cube.018', me_cube_019)
ob_cube_019 = bpy.data.objects.new('Cube.019', me_cube_020)
ob_cube_021 = bpy.data.objects.new('Cube.021', me_cube_022)
ob_cube_022 = bpy.data.objects.new('Cube.022', me_cube_023)
ob_cube_023 = bpy.data.objects.new('Cube.023', me_cube_024)
ob_cube_024 = bpy.data.objects.new('Cube.024', me_cube_025)
ob_cube_025 = bpy.data.objects.new('Cube.025', me_cube_026)
ob_cube_026 = bpy.data.objects.new('Cube.026', me_cube_027)
ob_cube_027 = bpy.data.objects.new('Cube.027', me_cube_028)
ob_cube_028 = bpy.data.objects.new('Cube.028', me_cube_029)
ob_cube_029 = bpy.data.objects.new('Cube.029', me_cube_030)
ob_cube_030 = bpy.data.objects.new('Cube.030', me_cube_031)
ob_cube_031 = bpy.data.objects.new('Cube.031', me_cube_032)
ob_cube_032 = bpy.data.objects.new('Cube.032', me_cube_033)
ob_cube_033 = bpy.data.objects.new('Cube.033', me_cube_034)
ob_cube_034 = bpy.data.objects.new('Cube.034', me_cube_035)
ob_cube_035 = bpy.data.objects.new('Cube.035', me_cube_036)

# ---- transforms, parenting, visibility, modifiers, constraints
ob_cube.location = (0.0, 0.0, 0.0)
ob_cube_001.location = (6.0, 1.0, 1.0)
ob_cube_001.scale = (0.5, 0.5, 0.5)
ob_cube_002.location = (2.0, 2.0, 0.0)
ob_cube_003.location = (0.0, 2.0, 0.0)
ob_cube_004.location = (7.0, 1.0, 1.0)
ob_cube_004.scale = (0.5, 0.5, 0.5)
ob_cube_005.location = (7.0, 2.0, 1.0)
ob_cube_005.scale = (0.5, 0.5, 0.5)
ob_cube_006.location = (6.0, 2.0, 1.0)
ob_cube_006.scale = (0.5, 0.5, 0.5)
ob_cube_007.location = (6.0, 3.0, 1.0)
ob_cube_007.scale = (0.5, 0.5, 0.5)
ob_cube_008.location = (7.0, 3.0, 1.0)
ob_cube_008.scale = (0.5, 0.5, 0.5)
ob_cube_009.location = (8.0, 3.0, 1.0)
ob_cube_009.scale = (0.5, 0.5, 0.5)
ob_cube_010.location = (8.0, 2.0, 1.0)
ob_cube_010.scale = (0.5, 0.5, 0.5)
ob_cube_011.location = (8.0, 1.0, 1.0)
ob_cube_011.scale = (0.5, 0.5, 0.5)
ob_cube_012.location = (6.0, 4.0, 1.0)
ob_cube_012.scale = (0.5, 0.5, 0.5)
ob_cube_013.location = (7.0, 4.0, 1.0)
ob_cube_013.scale = (0.5, 0.5, 0.5)
ob_cube_014.location = (5.0, 1.0, 1.0)
ob_cube_014.scale = (0.5, 0.5, 0.5)
ob_cube_015.location = (5.0, 2.0, 1.0)
ob_cube_015.scale = (0.5, 0.5, 0.5)
ob_cube_016.location = (5.0, 3.0, 1.0)
ob_cube_016.scale = (0.5, 0.5, 0.5)
ob_cube_017.location = (5.0, 4.0, 1.0)
ob_cube_017.scale = (0.5, 0.5, 0.5)
ob_cube_018.location = (8.0, 4.0, 1.0)
ob_cube_018.scale = (0.5, 0.5, 0.5)
ob_cube_019.location = (6.0, 1.0, 0.0)
ob_cube_019.scale = (0.5, 0.5, 0.5)
ob_cube_021.location = (7.0, 1.0, 0.0)
ob_cube_021.scale = (0.5, 0.5, 0.5)
ob_cube_022.location = (7.0, 2.0, 0.0)
ob_cube_022.scale = (0.5, 0.5, 0.5)
ob_cube_023.location = (6.0, 2.0, 0.0)
ob_cube_023.scale = (0.5, 0.5, 0.5)
ob_cube_024.location = (6.0, 3.0, 0.0)
ob_cube_024.scale = (0.5, 0.5, 0.5)
ob_cube_025.location = (7.0, 3.0, 0.0)
ob_cube_025.scale = (0.5, 0.5, 0.5)
ob_cube_026.location = (8.0, 3.0, 0.0)
ob_cube_026.scale = (0.5, 0.5, 0.5)
ob_cube_027.location = (8.0, 2.0, 0.0)
ob_cube_027.scale = (0.5, 0.5, 0.5)
ob_cube_028.location = (8.0, 1.0, 0.0)
ob_cube_028.scale = (0.5, 0.5, 0.5)
ob_cube_029.location = (6.0, 4.0, 0.0)
ob_cube_029.scale = (0.5, 0.5, 0.5)
ob_cube_030.location = (7.0, 4.0, 0.0)
ob_cube_030.scale = (0.5, 0.5, 0.5)
ob_cube_031.location = (5.0, 1.0, 0.0)
ob_cube_031.scale = (0.5, 0.5, 0.5)
ob_cube_032.location = (5.0, 2.0, 0.0)
ob_cube_032.scale = (0.5, 0.5, 0.5)
ob_cube_033.location = (5.0, 3.0, 0.0)
ob_cube_033.scale = (0.5, 0.5, 0.5)
ob_cube_034.location = (5.0, 4.0, 0.0)
ob_cube_034.scale = (0.5, 0.5, 0.5)
ob_cube_035.location = (8.0, 4.0, 0.0)
ob_cube_035.scale = (0.5, 0.5, 0.5)

# ---- collection membership
col_collection.objects.link(ob_cube)
col_collection.objects.link(ob_cube_001)
col_collection.objects.link(ob_cube_002)
col_collection.objects.link(ob_cube_003)
col_collection.objects.link(ob_cube_004)
col_collection.objects.link(ob_cube_005)
col_collection.objects.link(ob_cube_006)
col_collection.objects.link(ob_cube_007)
col_collection.objects.link(ob_cube_008)
col_collection.objects.link(ob_cube_009)
col_collection.objects.link(ob_cube_010)
col_collection.objects.link(ob_cube_011)
col_collection.objects.link(ob_cube_012)
col_collection.objects.link(ob_cube_013)
col_collection.objects.link(ob_cube_014)
col_collection.objects.link(ob_cube_015)
col_collection.objects.link(ob_cube_016)
col_collection.objects.link(ob_cube_017)
col_collection.objects.link(ob_cube_018)
col_collection.objects.link(ob_cube_019)
col_collection.objects.link(ob_cube_021)
col_collection.objects.link(ob_cube_022)
col_collection.objects.link(ob_cube_023)
col_collection.objects.link(ob_cube_024)
col_collection.objects.link(ob_cube_025)
col_collection.objects.link(ob_cube_026)
col_collection.objects.link(ob_cube_027)
col_collection.objects.link(ob_cube_028)
col_collection.objects.link(ob_cube_029)
col_collection.objects.link(ob_cube_030)
col_collection.objects.link(ob_cube_031)
col_collection.objects.link(ob_cube_032)
col_collection.objects.link(ob_cube_033)
col_collection.objects.link(ob_cube_034)
col_collection.objects.link(ob_cube_035)

# ---- scene / render settings (as saved in the file)
scene.frame_start = 1; scene.frame_end = 250; scene.frame_set(1)
scene.render.engine = 'BLENDER_EEVEE_NEXT'
scene.cycles.sampling_pattern = 'TABULATED_SOBOL'
scene.view_settings.view_transform = 'Filmic'
bpy.context.view_layer.update()

# ---- added for rendering (the .blend has no active camera and no usable light): camera, sun
cam_auto = bpy.data.cameras.new('AutoCamera')
cam_auto.lens = 50.0
cam_auto.sensor_width = 36.0
cam_auto.clip_end = 1000.0
ob_auto_camera = bpy.data.objects.new('AutoCamera', cam_auto)
scene.collection.objects.link(ob_auto_camera)
ob_auto_camera.location = (14.4102, -11.0422, 8.27814)
ob_auto_camera.rotation_euler = (1.09748, -7.21219e-08, 0.694738)
scene.camera = ob_auto_camera
light_auto_sun = bpy.data.lights.new('AutoSun', 'SUN')
light_auto_sun.energy = 3.0
light_auto_sun.angle = 0.0523599
ob_auto_sun = bpy.data.objects.new('AutoSun', light_auto_sun)
scene.collection.objects.link(ob_auto_sun)
ob_auto_sun.rotation_euler = (0.872665, 0.174533, 0.523599)
bpy.context.view_layer.update()

